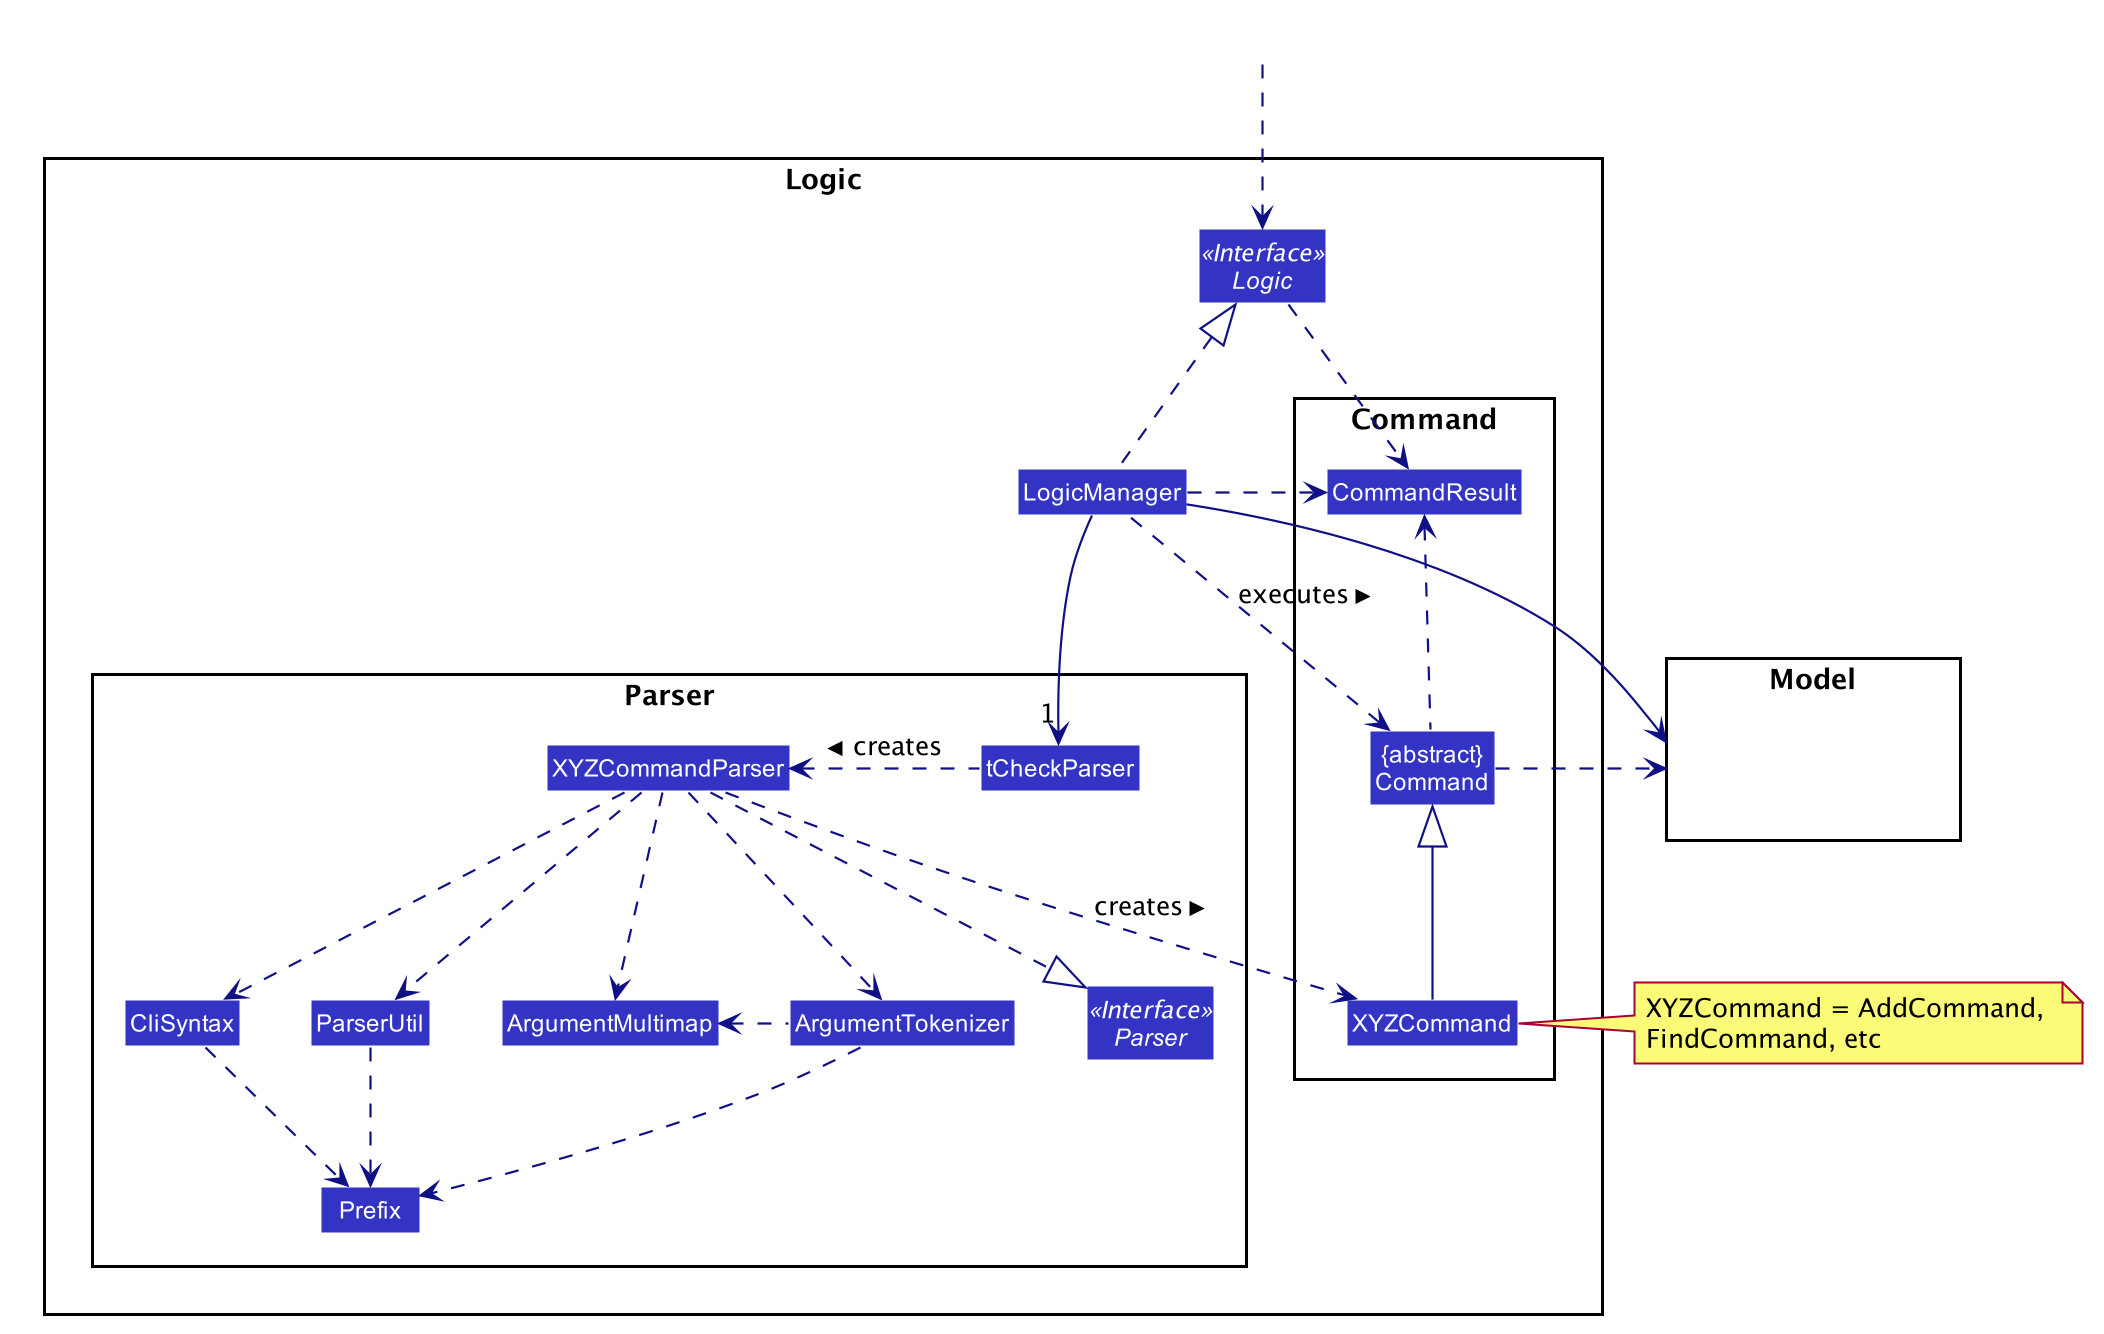

The diagram above was rendered by PlantUML. Its source (embedded in the PNG):
@startuml








skinparam BackgroundColor #FFFFFFF

skinparam Shadowing false

skinparam Class {
    FontColor #FFFFFF
    BorderThickness 1
    BorderColor #FFFFFF
    StereotypeFontColor #FFFFFF
    FontName Arial
}

skinparam Actor {
    BorderColor #000000
    Color #000000
    FontName Arial
}

skinparam Sequence {
    MessageAlign center
    BoxFontSize 15
    BoxPadding 0
    BoxFontColor #FFFFFF
    FontName Arial
}

skinparam Participant {
    FontColor #FFFFFFF
    Padding 20
}

skinparam MinClassWidth 50
skinparam ParticipantPadding 10
skinparam Shadowing false
skinparam DefaultTextAlignment center
skinparam packageStyle Rectangle

hide footbox
hide members
hide circle
skinparam arrowThickness 1.1
skinparam arrowColor #101086
skinparam classBackgroundColor #3333C4

package Logic {

package Parser {
Interface Parser <<Interface>>
Class tCheckParser
Class XYZCommandParser
Class CliSyntax
Class ParserUtil
Class ArgumentMultimap
Class ArgumentTokenizer
Class Prefix
}

package Command {
Class XYZCommand
Class CommandResult
Class "{abstract}\nCommand" as Command
}

Interface Logic <<Interface>>
Class LogicManager
}

package Model{
Class HiddenModel #FFFFFF
}

Class HiddenOutside #FFFFFF
HiddenOutside ..> Logic

LogicManager .up.|> Logic
LogicManager -->"1" tCheckParser
tCheckParser .left.> XYZCommandParser: creates >

XYZCommandParser ..> XYZCommand : creates >
XYZCommandParser ..|> Parser
XYZCommandParser ..> ArgumentMultimap
XYZCommandParser ..> ArgumentTokenizer
ArgumentTokenizer .left.> ArgumentMultimap
XYZCommandParser ..> CliSyntax
CliSyntax ..> Prefix
XYZCommandParser ..> ParserUtil
ParserUtil .down.> Prefix
ArgumentTokenizer .down.> Prefix
XYZCommand -up-|> Command
LogicManager .left.> Command : executes >

LogicManager --> Model
Command .right.> Model
note right of XYZCommand: XYZCommand = AddCommand, \nFindCommand, etc

Logic ..> CommandResult
LogicManager .down.> CommandResult
Command .up.> CommandResult
CommandResult -[hidden]-> Parser
@enduml